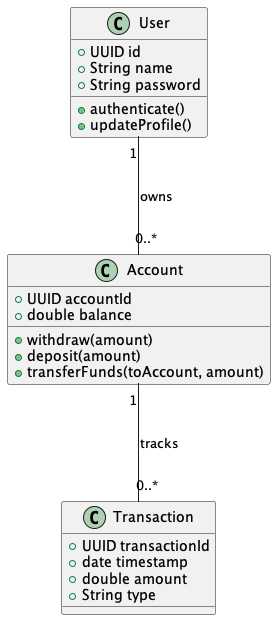

The diagram above was rendered by PlantUML. Its source (embedded in the PNG):
@startuml
class User {
    +UUID id
    +String name
    +String password
    +authenticate()
    +updateProfile()
}

class Account {
    +UUID accountId
    +double balance
    +withdraw(amount)
    +deposit(amount)
    +transferFunds(toAccount, amount)
}

class Transaction {
    +UUID transactionId
    +date timestamp
    +double amount
    +String type
}

User "1" -- "0..*" Account : owns
Account "1" -- "0..*" Transaction : tracks
@enduml